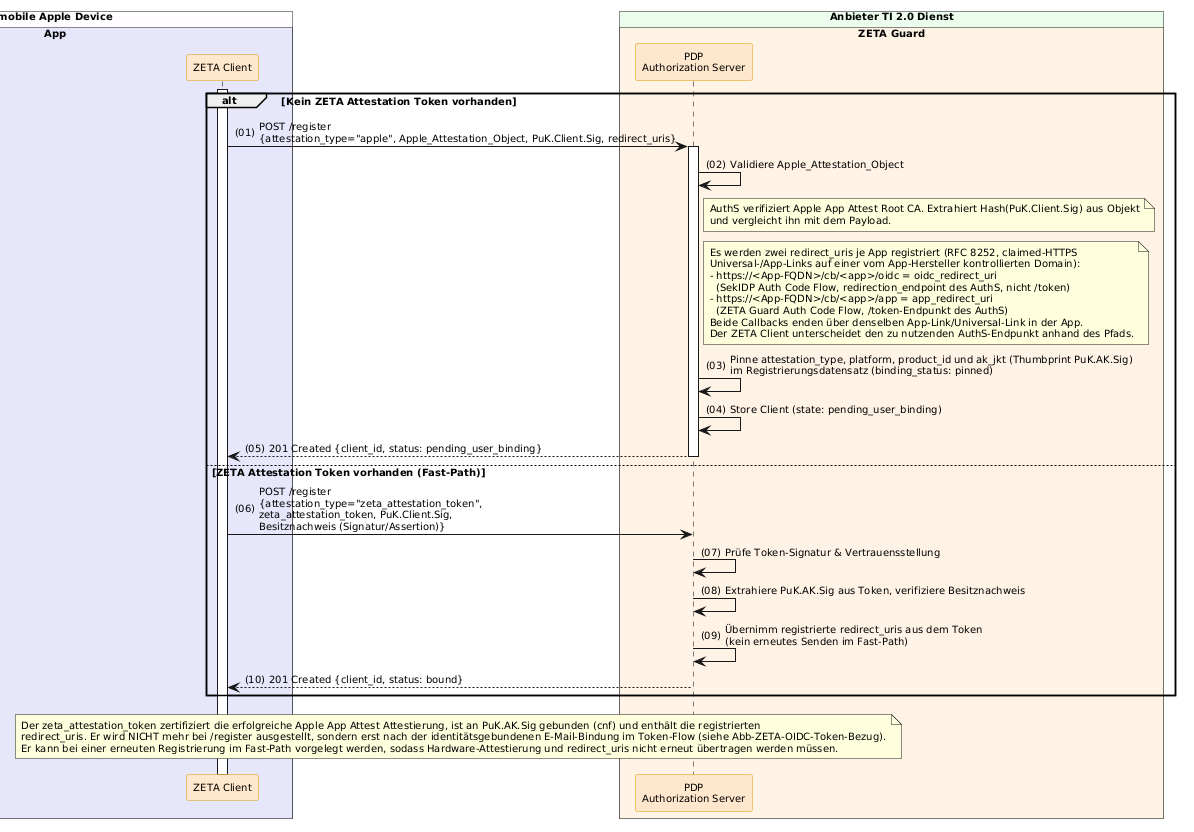

The diagram above was rendered by PlantUML. Its source (embedded in the PNG):
@startuml "Abb-ZETA-DCR-für-mobile-Apple-HW-Att-Clients"
!include ../puml-layout.txt

' ============================================================================
' ANGEPASST v2.0.1: E-Mail-OTP ist NICHT mehr Teil von /register. Kein OTP-Versand,
' kein /register/verify (email_otp), keine Nutzerinteraktion. Die identitaetsgebundene
' E-Mail-Bindung erfolgt NACH dem OIDC-Flow ueber /zeta/identity/bind-email(/resend/verify)
' (siehe Abb-ZETA-OIDC-Token-Bezug). /register etabliert nur Instanzschluessel +
' Apple-Attestierung; Status danach: pending_user_binding.
' ============================================================================

box "mobile Apple Device" DEVICE_COLOR
  box "App" PRIMAERSYSTEM_COLOR
    participant Client as "ZETA Client" <<zeta>>
  end box
end box

box "Anbieter TI 2.0 Dienst" PROVIDER_COLOR
  box "ZETA Guard" ZETA_GUARD_COLOR
    participant AuthS as "PDP\nAuthorization Server" <<zeta>>
  end box
end box

Client++
alt Kein ZETA Attestation Token vorhanden
    
    Client -> AuthS++: POST /register\n{attestation_type="apple", Apple_Attestation_Object, PuK.Client.Sig, redirect_uris}
    AuthS -> AuthS: Validiere Apple_Attestation_Object
    note right of AuthS: AuthS verifiziert Apple App Attest Root CA. Extrahiert Hash(PuK.Client.Sig) aus Objekt\nund vergleicht ihn mit dem Payload.

    note right of AuthS
      Es werden zwei redirect_uris je App registriert (RFC 8252, claimed-HTTPS
      Universal-/App-Links auf einer vom App-Hersteller kontrollierten Domain):
      - https://<App-FQDN>/cb/<app>/oidc = oidc_redirect_uri
        (SekIDP Auth Code Flow, redirection_endpoint des AuthS, nicht /token)
      - https://<App-FQDN>/cb/<app>/app = app_redirect_uri
        (ZETA Guard Auth Code Flow, /token-Endpunkt des AuthS)
      Beide Callbacks enden über denselben App-Link/Universal-Link in der App.
      Der ZETA Client unterscheidet den zu nutzenden AuthS-Endpunkt anhand des Pfads.
    end note

    AuthS -> AuthS: Pinne attestation_type, platform, product_id und ak_jkt (Thumbprint PuK.AK.Sig)\nim Registrierungsdatensatz (binding_status: pinned)
    AuthS -> AuthS: Store Client (state: pending_user_binding)
    AuthS --> Client--: 201 Created {client_id, status: pending_user_binding}

else ZETA Attestation Token vorhanden (Fast-Path)
    Client -> AuthS: POST /register\n{attestation_type="zeta_attestation_token",\nzeta_attestation_token, PuK.Client.Sig,\nBesitznachweis (Signatur/Assertion)}
    AuthS -> AuthS: Prüfe Token-Signatur & Vertrauensstellung
    AuthS -> AuthS: Extrahiere PuK.AK.Sig aus Token, verifiziere Besitznachweis
    AuthS -> AuthS: Übernimm registrierte redirect_uris aus dem Token\n(kein erneutes Senden im Fast-Path)
    AuthS --> Client: 201 Created {client_id, status: bound}
end

note over Client, AuthS
  Der zeta_attestation_token zertifiziert die erfolgreiche Apple App Attest Attestierung, ist an PuK.AK.Sig gebunden (cnf) und enthält die registrierten
  redirect_uris. Er wird NICHT mehr bei /register ausgestellt, sondern erst nach der identitätsgebundenen E-Mail-Bindung im Token-Flow (siehe Abb-ZETA-OIDC-Token-Bezug).
  Er kann bei einer erneuten Registrierung im Fast-Path vorgelegt werden, sodass Hardware-Attestierung und redirect_uris nicht erneut übertragen werden müssen.
end note

@enduml